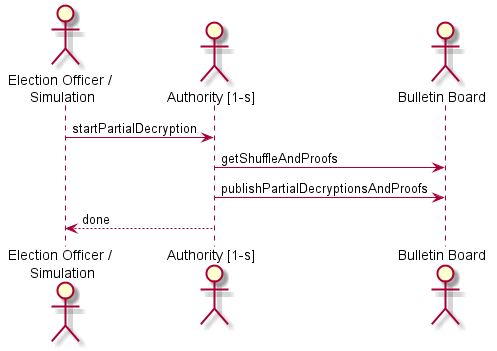

The diagram above was rendered by PlantUML. Its source (embedded in the PNG):
@startuml
actor "Election Officer / \nSimulation" as eo
actor "Authority [1-s]" as auth
actor "Bulletin Board" as bb

eo -> auth : startPartialDecryption
auth -> bb : getShuffleAndProofs
auth -> bb : publishPartialDecryptionsAndProofs
auth --> eo : done

@enduml